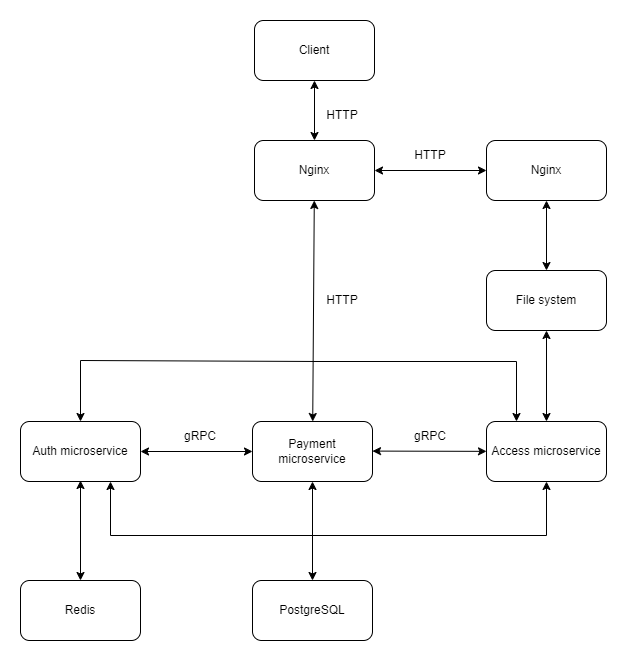

The diagram above was exported from draw.io. Its source (the exported page's mxGraphModel, read from the mxfile embedded in the PNG):
<mxGraphModel dx="1673" dy="896" grid="1" gridSize="10" guides="1" tooltips="1" connect="1" arrows="1" fold="1" page="1" pageScale="1" pageWidth="827" pageHeight="1169" math="0" shadow="0">
  <root>
    <mxCell id="0" />
    <mxCell id="1" parent="0" />
    <mxCell id="Exj8ZXmxfLgs409e7MJo-3" value="" style="edgeStyle=orthogonalEdgeStyle;rounded=0;orthogonalLoop=1;jettySize=auto;html=1;startArrow=classic;startFill=1;" parent="1" source="Exj8ZXmxfLgs409e7MJo-1" target="Exj8ZXmxfLgs409e7MJo-2" edge="1">
      <mxGeometry relative="1" as="geometry" />
    </mxCell>
    <mxCell id="Exj8ZXmxfLgs409e7MJo-1" value="Client" style="rounded=1;whiteSpace=wrap;html=1;" parent="1" vertex="1">
      <mxGeometry x="354" y="40" width="120" height="60" as="geometry" />
    </mxCell>
    <mxCell id="Exj8ZXmxfLgs409e7MJo-9" value="" style="rounded=0;orthogonalLoop=1;jettySize=auto;html=1;startArrow=classic;startFill=1;endArrow=classic;endFill=1;" parent="1" source="Exj8ZXmxfLgs409e7MJo-2" target="Exj8ZXmxfLgs409e7MJo-5" edge="1">
      <mxGeometry relative="1" as="geometry" />
    </mxCell>
    <mxCell id="Exj8ZXmxfLgs409e7MJo-2" value="Nginx" style="rounded=1;whiteSpace=wrap;html=1;" parent="1" vertex="1">
      <mxGeometry x="354" y="160" width="120" height="60" as="geometry" />
    </mxCell>
    <mxCell id="Exj8ZXmxfLgs409e7MJo-4" value="Auth microservice" style="rounded=1;whiteSpace=wrap;html=1;" parent="1" vertex="1">
      <mxGeometry x="120" y="441" width="120" height="60" as="geometry" />
    </mxCell>
    <mxCell id="Exj8ZXmxfLgs409e7MJo-5" value="Payment microservice" style="rounded=1;whiteSpace=wrap;html=1;" parent="1" vertex="1">
      <mxGeometry x="352" y="441" width="120" height="60" as="geometry" />
    </mxCell>
    <mxCell id="Exj8ZXmxfLgs409e7MJo-6" value="Access microservice" style="rounded=1;whiteSpace=wrap;html=1;" parent="1" vertex="1">
      <mxGeometry x="586" y="441" width="120" height="60" as="geometry" />
    </mxCell>
    <mxCell id="Exj8ZXmxfLgs409e7MJo-22" value="" style="endArrow=classic;startArrow=classic;html=1;rounded=0;entryX=0;entryY=0.5;entryDx=0;entryDy=0;exitX=1;exitY=0.5;exitDx=0;exitDy=0;" parent="1" source="Exj8ZXmxfLgs409e7MJo-4" target="Exj8ZXmxfLgs409e7MJo-5" edge="1">
      <mxGeometry width="50" height="50" relative="1" as="geometry">
        <mxPoint x="282" y="501" as="sourcePoint" />
        <mxPoint x="332" y="451" as="targetPoint" />
      </mxGeometry>
    </mxCell>
    <mxCell id="Exj8ZXmxfLgs409e7MJo-23" value="" style="endArrow=classic;startArrow=classic;html=1;rounded=0;exitX=1;exitY=0.5;exitDx=0;exitDy=0;" parent="1" target="Exj8ZXmxfLgs409e7MJo-6" edge="1">
      <mxGeometry width="50" height="50" relative="1" as="geometry">
        <mxPoint x="472" y="470.5799999999999" as="sourcePoint" />
        <mxPoint x="552" y="470.5799999999999" as="targetPoint" />
      </mxGeometry>
    </mxCell>
    <mxCell id="Exj8ZXmxfLgs409e7MJo-24" value="gRPC" style="text;html=1;strokeColor=none;fillColor=none;align=center;verticalAlign=middle;whiteSpace=wrap;rounded=0;dashed=1;" parent="1" vertex="1">
      <mxGeometry x="500" y="441" width="60" height="30" as="geometry" />
    </mxCell>
    <mxCell id="Exj8ZXmxfLgs409e7MJo-25" value="gRPC" style="text;html=1;strokeColor=none;fillColor=none;align=center;verticalAlign=middle;whiteSpace=wrap;rounded=0;dashed=1;" parent="1" vertex="1">
      <mxGeometry x="270" y="441" width="60" height="30" as="geometry" />
    </mxCell>
    <mxCell id="Exj8ZXmxfLgs409e7MJo-34" value="PostgreSQL" style="rounded=1;whiteSpace=wrap;html=1;" parent="1" vertex="1">
      <mxGeometry x="352" y="600" width="120" height="60" as="geometry" />
    </mxCell>
    <mxCell id="Exj8ZXmxfLgs409e7MJo-66" value="File system" style="rounded=1;whiteSpace=wrap;html=1;" parent="1" vertex="1">
      <mxGeometry x="586" y="290" width="120" height="60" as="geometry" />
    </mxCell>
    <mxCell id="Exj8ZXmxfLgs409e7MJo-81" value="" style="endArrow=classic;html=1;rounded=0;entryX=0.75;entryY=1;entryDx=0;entryDy=0;" parent="1" target="Exj8ZXmxfLgs409e7MJo-4" edge="1">
      <mxGeometry width="50" height="50" relative="1" as="geometry">
        <mxPoint x="411" y="555" as="sourcePoint" />
        <mxPoint x="371" y="535" as="targetPoint" />
        <Array as="points">
          <mxPoint x="210" y="555" />
        </Array>
      </mxGeometry>
    </mxCell>
    <mxCell id="yRbSGQuCf0sBunkfTZAH-7" value="" style="endArrow=classic;startArrow=classic;html=1;rounded=0;exitX=0.5;exitY=0;exitDx=0;exitDy=0;entryX=0.5;entryY=1;entryDx=0;entryDy=0;" parent="1" source="Exj8ZXmxfLgs409e7MJo-6" target="Exj8ZXmxfLgs409e7MJo-66" edge="1">
      <mxGeometry width="50" height="50" relative="1" as="geometry">
        <mxPoint x="626" y="495" as="sourcePoint" />
        <mxPoint x="676" y="445" as="targetPoint" />
      </mxGeometry>
    </mxCell>
    <mxCell id="yRbSGQuCf0sBunkfTZAH-8" value="" style="edgeStyle=none;rounded=0;orthogonalLoop=1;jettySize=auto;html=1;startArrow=classic;startFill=1;endArrow=none;endFill=0;exitX=0.25;exitY=0;exitDx=0;exitDy=0;" parent="1" source="Exj8ZXmxfLgs409e7MJo-6" edge="1">
      <mxGeometry relative="1" as="geometry">
        <mxPoint x="662" y="455" as="sourcePoint" />
        <mxPoint x="412" y="381" as="targetPoint" />
        <Array as="points">
          <mxPoint x="616" y="381" />
        </Array>
      </mxGeometry>
    </mxCell>
    <mxCell id="dc32E1Z6W5PPkRngNZ_c-1" value="Redis" style="rounded=1;whiteSpace=wrap;html=1;" parent="1" vertex="1">
      <mxGeometry x="120" y="600" width="120" height="60" as="geometry" />
    </mxCell>
    <mxCell id="dc32E1Z6W5PPkRngNZ_c-7" value="" style="endArrow=classic;startArrow=classic;html=1;rounded=0;exitX=0.5;exitY=0;exitDx=0;exitDy=0;" parent="1" source="Exj8ZXmxfLgs409e7MJo-34" target="Exj8ZXmxfLgs409e7MJo-5" edge="1">
      <mxGeometry width="50" height="50" relative="1" as="geometry">
        <mxPoint x="439" y="620" as="sourcePoint" />
        <mxPoint x="489" y="570" as="targetPoint" />
      </mxGeometry>
    </mxCell>
    <mxCell id="dc32E1Z6W5PPkRngNZ_c-8" value="" style="edgeStyle=none;rounded=0;orthogonalLoop=1;jettySize=auto;html=1;startArrow=classic;startFill=1;endArrow=none;endFill=0;exitX=0.5;exitY=0;exitDx=0;exitDy=0;" parent="1" source="Exj8ZXmxfLgs409e7MJo-4" edge="1">
      <mxGeometry relative="1" as="geometry">
        <mxPoint x="244" y="441" as="sourcePoint" />
        <mxPoint x="420" y="381" as="targetPoint" />
        <Array as="points">
          <mxPoint x="180" y="380" />
        </Array>
      </mxGeometry>
    </mxCell>
    <mxCell id="dc32E1Z6W5PPkRngNZ_c-9" value="" style="endArrow=classic;startArrow=classic;html=1;rounded=0;" parent="1" edge="1">
      <mxGeometry width="50" height="50" relative="1" as="geometry">
        <mxPoint x="180" y="500" as="sourcePoint" />
        <mxPoint x="180" y="600" as="targetPoint" />
      </mxGeometry>
    </mxCell>
    <mxCell id="dc32E1Z6W5PPkRngNZ_c-11" value="HTTP" style="text;html=1;strokeColor=none;fillColor=none;align=center;verticalAlign=middle;whiteSpace=wrap;rounded=0;dashed=1;" parent="1" vertex="1">
      <mxGeometry x="412" y="120" width="60" height="30" as="geometry" />
    </mxCell>
    <mxCell id="dc32E1Z6W5PPkRngNZ_c-12" value="HTTP" style="text;html=1;strokeColor=none;fillColor=none;align=center;verticalAlign=middle;whiteSpace=wrap;rounded=0;dashed=1;" parent="1" vertex="1">
      <mxGeometry x="412" y="305" width="60" height="30" as="geometry" />
    </mxCell>
    <mxCell id="dc32E1Z6W5PPkRngNZ_c-19" value="" style="edgeStyle=orthogonalEdgeStyle;rounded=0;orthogonalLoop=1;jettySize=auto;html=1;strokeColor=default;startArrow=classic;startFill=1;endArrow=classic;endFill=1;endSize=6;" parent="1" source="dc32E1Z6W5PPkRngNZ_c-13" target="Exj8ZXmxfLgs409e7MJo-66" edge="1">
      <mxGeometry relative="1" as="geometry" />
    </mxCell>
    <mxCell id="dc32E1Z6W5PPkRngNZ_c-13" value="Nginx" style="rounded=1;whiteSpace=wrap;html=1;" parent="1" vertex="1">
      <mxGeometry x="586" y="160" width="120" height="60" as="geometry" />
    </mxCell>
    <mxCell id="dc32E1Z6W5PPkRngNZ_c-18" value="" style="endArrow=classic;startArrow=classic;html=1;rounded=0;strokeColor=default;endSize=6;entryX=0;entryY=0.5;entryDx=0;entryDy=0;exitX=1;exitY=0.5;exitDx=0;exitDy=0;" parent="1" source="Exj8ZXmxfLgs409e7MJo-2" target="dc32E1Z6W5PPkRngNZ_c-13" edge="1">
      <mxGeometry width="50" height="50" relative="1" as="geometry">
        <mxPoint x="520" y="270" as="sourcePoint" />
        <mxPoint x="570" y="220" as="targetPoint" />
      </mxGeometry>
    </mxCell>
    <mxCell id="dc32E1Z6W5PPkRngNZ_c-20" value="HTTP" style="text;html=1;strokeColor=none;fillColor=none;align=center;verticalAlign=middle;whiteSpace=wrap;rounded=0;dashed=1;" parent="1" vertex="1">
      <mxGeometry x="500" y="160" width="60" height="30" as="geometry" />
    </mxCell>
    <mxCell id="dc32E1Z6W5PPkRngNZ_c-22" value="" style="endArrow=classic;html=1;rounded=0;entryX=0.5;entryY=1;entryDx=0;entryDy=0;" parent="1" target="Exj8ZXmxfLgs409e7MJo-6" edge="1">
      <mxGeometry width="50" height="50" relative="1" as="geometry">
        <mxPoint x="410" y="555" as="sourcePoint" />
        <mxPoint x="641" y="501" as="targetPoint" />
        <Array as="points">
          <mxPoint x="646" y="555" />
        </Array>
      </mxGeometry>
    </mxCell>
  </root>
</mxGraphModel>